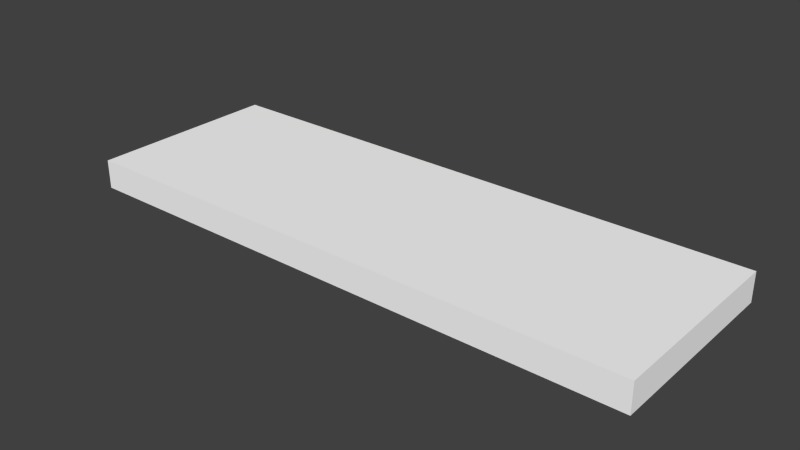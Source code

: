 # Source: Plank.blend  (saved by Blender 2.65.0; exported with 4.5.12 LTS)
import bpy
from mathutils import Matrix  # noqa: F401  (used for matrix-valued properties, if any)

bpy.ops.wm.read_factory_settings(use_empty=True)
scene = bpy.context.scene
scene.name = 'Scene'

# ---- collections
col_collection_1 = bpy.data.collections.new('Collection 1'); scene.collection.children.link(col_collection_1)

# ---- materials (node trees are filled in below, after node groups)
mat_material_001 = bpy.data.materials.new('Material.001')
mat_material_001.alpha_threshold = 0.0
mat_material_001.use_transparent_shadow = False
mat_material_001.diffuse_color = (1.0, 1.0, 1.0, 1.0)
mat_material_001.roughness = 0.5
mat_material_001.line_color = (0.0, 0.0, 0.0, 1.0)

# ---- material node trees

# ---- world
world_world = bpy.data.worlds.new('World'); scene.world = world_world
world_world.color = (0.05088, 0.05088, 0.05088)
world_world.use_sun_shadow = False
world_world.sun_shadow_jitter_overblur = 0.0
world_world.cycles.sampling_method = 'MANUAL'
world_world.cycles.sample_map_resolution = 256

# ---- meshes
me_cube_001 = bpy.data.meshes.new('Cube.001')
me_cube_001.from_pydata([(-1.0, -1.0, -1.0), (-1.0, 1.0, -1.0), (1.0, 1.0, -1.0), (1.0, -1.0, -1.0), (-1.0, -1.0, 1.0), (-1.0, 1.0, 1.0), (1.0, 1.0, 1.0), (1.0, -1.0, 1.0)], [], [(4, 5, 1, 0), (5, 6, 2, 1), (6, 7, 3, 2), (7, 4, 0, 3), (0, 1, 2, 3), (7, 6, 5, 4)])
_uv = me_cube_001.uv_layers.new(name='UV coord')
_uv.uv.foreach_set('vector', [0.0, 0.0, 1.0, 0.0, 1.0, -1.0, 0.0, -1.0, 0.0, 0.0, 1.0, 0.0, 1.0, -1.0, 0.0, -1.0, 0.0, 0.0, -1.0, 0.0, -1.0, -1.0, 0.0, -1.0, 0.0, 0.0, -1.0, 0.0, -1.0, -1.0, 0.0, -1.0, 0.0, 0.0, 0.0, 1.0, 1.0, 1.0, 1.0, 0.0, 0.0, 0.0, 0.0, 1.0, -1.0, 1.0, -1.0, 0.0])
me_cube_001.materials.append(mat_material_001)
me_cube_001.use_remesh_preserve_volume = False
me_cube_001.use_remesh_preserve_attributes = False
me_cube_001.use_mirror_vertex_groups = False
me_cube_001.update()

# ---- objects
ob_plank = bpy.data.objects.new('Plank', me_cube_001)

# ---- transforms, parenting, visibility, modifiers, constraints
ob_plank.location = (0.0, 0.0, 0.0)
ob_plank.scale = (0.9827, 0.3342, 0.04971)
ob_plank.lineart.crease_threshold = 0.0

# ---- collection membership
col_collection_1.objects.link(ob_plank)

# ---- scene / render settings (as saved in the file)
scene.frame_start = 1; scene.frame_end = 250; scene.frame_set(1)
scene.render.engine = 'BLENDER_EEVEE_NEXT'
scene.render.image_settings.color_mode = 'RGB'
scene.render.image_settings.compression = 90
scene.render.resolution_percentage = 50
scene.render.dither_intensity = 0.0
scene.render.bake_margin = 2
scene.render.bake_bias = 0.0
scene.cycles.use_denoising = False
scene.cycles.samples = 10
scene.cycles.sampling_pattern = 'TABULATED_SOBOL'
scene.cycles.light_sampling_threshold = 0.0
scene.cycles.use_adaptive_sampling = False
scene.cycles.use_light_tree = False
scene.cycles.blur_glossy = 0.0
scene.cycles.volume_bounces = 1
scene.cycles.pixel_filter_type = 'GAUSSIAN'
scene.cycles.sample_clamp_indirect = 0.0
scene.view_settings.view_transform = 'Standard'
bpy.context.view_layer.update()

# ---- added for rendering (the .blend has no active camera and no usable light): camera, sun
cam_auto = bpy.data.cameras.new('AutoCamera')
cam_auto.lens = 50.0
cam_auto.sensor_width = 36.0
cam_auto.clip_end = 1000.0
ob_auto_camera = bpy.data.objects.new('AutoCamera', cam_auto)
scene.collection.objects.link(ob_auto_camera)
ob_auto_camera.location = (1.92294, -2.30753, 1.53835)
ob_auto_camera.rotation_euler = (1.09748, -7.21219e-08, 0.694738)
scene.camera = ob_auto_camera
light_auto_sun = bpy.data.lights.new('AutoSun', 'SUN')
light_auto_sun.energy = 3.0
light_auto_sun.angle = 0.0523599
ob_auto_sun = bpy.data.objects.new('AutoSun', light_auto_sun)
scene.collection.objects.link(ob_auto_sun)
ob_auto_sun.rotation_euler = (0.872665, 0.174533, 0.523599)
bpy.context.view_layer.update()
